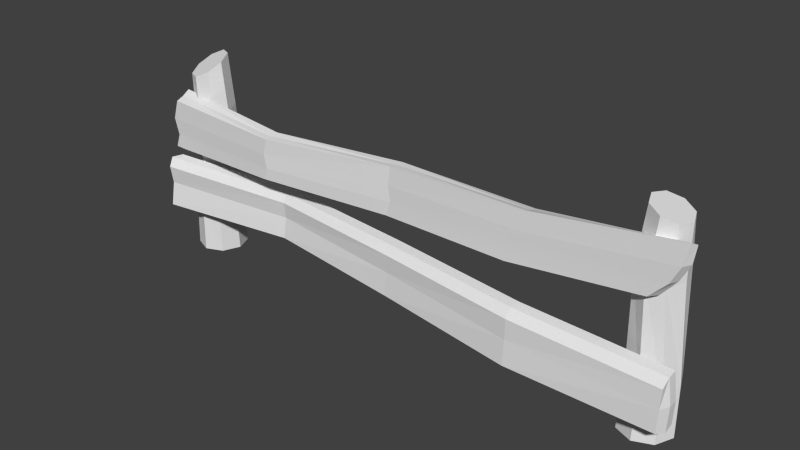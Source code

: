 # Source: Fence2.blend  (saved by Blender 2.76.0; exported with 4.5.12 LTS)
import bpy
from mathutils import Matrix  # noqa: F401  (used for matrix-valued properties, if any)

bpy.ops.wm.read_factory_settings(use_empty=True)
scene = bpy.context.scene
scene.name = 'Scene'

# ---- collections
col_collection_1 = bpy.data.collections.new('Collection 1'); scene.collection.children.link(col_collection_1)

# ---- materials (node trees are filled in below, after node groups)
mat_material = bpy.data.materials.new('Material')
mat_material.alpha_threshold = 0.0
mat_material.use_transparent_shadow = False
mat_material.roughness = 0.5

# ---- material node trees

# ---- world
world_world = bpy.data.worlds.new('World'); scene.world = world_world
world_world.color = (0.05088, 0.05088, 0.05088)
world_world.use_sun_shadow = False
world_world.sun_shadow_jitter_overblur = 0.0
world_world.cycles.sampling_method = 'MANUAL'
world_world.cycles.sample_map_resolution = 256

# ---- meshes
me_cylinder = bpy.data.meshes.new('Cylinder')
me_cylinder.from_pydata([(1.43e-09, 1.192, -1.0), (4.126e-08, 0.9036, 1.092), (0.8428, 0.8428, -1.0), (0.6723, 0.5451, 1.108), (1.192, -5.353e-08, -1.0), (0.9508, -0.1327, 1.06), (0.8428, -0.8428, -1.0), (0.6723, -0.7328, 0.9775), (-1.028e-07, -1.192, -1.0), (-1.251e-07, -0.9036, 0.908), (-0.8428, -0.8428, -1.0), (-0.6723, -0.5451, 0.8925), (-1.192, 1.278e-08, -1.0), (-0.9508, 0.1327, 0.9399), (-0.8428, 0.8428, -1.0), (-0.6723, 0.7328, 1.023), (2.639e-08, 1.271, 0.05123), (0.7685, 0.9077, 0.0599), (1.087, 0.1361, 0.03348), (0.7685, -0.5921, -0.01255), (-1.15e-07, -0.8504, -0.05123), (-0.7685, -0.4875, -0.0599), (-1.087, 0.284, -0.03348), (-0.7685, 1.012, 0.01255), (0.1651, 0.982, 0.5716), (0.8855, 0.6213, 0.5837), (1.184, -0.1033, 0.5468), (0.8855, -0.7675, 0.4825), (0.1651, -0.982, 0.4284), (-0.5553, -0.6213, 0.4163), (-0.8537, 0.1033, 0.4532), (-0.5553, 0.7675, 0.5175), (23.77, 1.192, -1.0), (23.77, 0.9036, 1.0), (24.61, 0.8428, -1.0), (24.42, 0.5451, 0.9627), (24.96, -5.353e-08, -1.0), (24.69, -0.1327, 0.9472), (24.61, -0.8428, -1.0), (24.42, -0.7328, 0.9627), (23.77, -1.192, -1.0), (23.77, -0.9036, 1.0), (22.93, -0.8428, -1.0), (23.12, -0.5451, 1.037), (22.58, 1.278e-08, -1.0), (22.85, 0.1327, 1.053), (22.93, 0.8428, -1.0), (23.12, 0.7328, 1.037), (23.77, 1.253, -0.5008), (24.58, 0.897, -0.4967), (24.91, 0.08802, -0.5092), (24.58, -0.7004, -0.5311), (23.77, -1.006, -0.5494), (22.96, -0.6507, -0.5536), (22.63, 0.1583, -0.541), (22.96, 0.9467, -0.5192), (23.86, 0.982, 0.5705), (24.51, 0.6213, 0.5023), (24.68, -0.1033, 0.4379), (24.27, -0.7675, 0.4151), (23.52, -0.982, 0.4472), (22.87, -0.6213, 0.5154), (22.7, 0.1033, 0.5798), (23.11, 0.7675, 0.6026), (0.8057, 0.7503, -0.47), (1.139, -0.05689, -0.4833), (0.8057, -0.8424, -0.5063), (-1.089e-07, -1.146, -0.5256), (-0.8057, -0.7901, -0.53), (-1.139, 0.01706, -0.5167), (-0.8057, 0.8026, -0.4937), (1.391e-08, 1.106, -0.4744), (-1.188, -1.4, 0.1293), (-0.8965, -1.4, 0.6372), (-1.188, -0.6633, 0.1293), (-0.8965, -0.6633, 0.7174), (23.86, -1.4, 0.3754), (25.19, -1.342, 0.9191), (23.86, -0.6633, 0.3754), (25.16, -0.7211, 0.852), (-0.8965, -1.032, 0.6682), (-1.188, -1.032, 0.06891), (25.31, -1.032, 0.8856), (24.14, -1.032, 0.3754), (-0.9614, -1.4, 0.2687), (-1.188, -1.4, 0.4374), (-1.188, -0.6633, 0.5176), (-0.9614, -0.6633, 0.2687), (25.01, -0.6633, 0.7155), (24.61, -0.6633, 0.5455), (25.01, -1.4, 0.7155), (24.61, -1.4, 0.5455), (25.2, -1.032, 0.7155), (24.8, -1.032, 0.5455), (-1.188, -1.032, 0.4684), (-0.9614, -1.032, 0.2687), (11.92, -0.2684, 0.6609), (11.57, -0.2396, 0.1723), (11.8, -0.9474, 0.6603), (11.57, -0.9762, 0.1723), (11.86, -0.6079, 0.6567), (11.71, -0.6079, 0.1466), (11.71, -0.9762, 0.4735), (11.82, -0.9762, 0.3166), (11.71, -0.2396, 0.5076), (11.82, -0.2396, 0.3166), (18.54, -0.4947, 0.6749), (17.72, -1.188, 0.1923), (17.93, -0.8198, 0.1794), (18.36, -1.188, 0.5129), (18.22, -1.188, 0.3495), (17.72, -0.4515, 0.1923), (18.49, -1.145, 0.7082), (18.58, -0.8198, 0.6896), (18.36, -0.4515, 0.53), (18.22, -0.4515, 0.3495), (5.205, -1.142, 0.1898), (5.441, -1.8, 0.6089), (5.468, -1.478, 0.6192), (5.269, -1.142, 0.493), (5.424, -1.142, 0.3096), (5.496, -1.155, 0.6402), (5.205, -1.813, 0.1898), (5.269, -1.478, 0.1547), (5.269, -1.813, 0.4464), (5.424, -1.813, 0.3096), (-1.202, -2.027, -0.4907), (-1.126, -2.023, -0.05533), (-1.186, -1.183, -0.3983), (-1.112, -1.186, 0.02419), (25.09, -2.027, -0.6888), (25.16, -2.023, -0.2677), (25.3, -1.183, -0.6765), (25.17, -1.186, -0.1882), (-1.413, -1.605, 0.008417), (-1.2, -1.605, -0.4765), (25.17, -1.605, -0.2064), (25.29, -1.605, -0.712), (-1.159, -1.866, -0.2445), (-1.159, -1.36, -0.2445), (25.34, -1.178, -0.4586), (25.13, -2.032, -0.4568), (25.34, -1.605, -0.4586), (-1.495, -1.605, -0.2418), (11.98, -0.6127, -0.08162), (12.01, -0.6094, -0.5369), (11.97, -1.45, -0.1611), (11.9, -1.453, -0.5894), (11.83, -1.031, -0.09859), (12.0, -1.031, -0.5938), (11.94, -1.375, -0.3503), (12.04, -0.6958, -0.3512), (18.58, -1.326, -0.1109), (18.49, -2.167, -0.6605), (18.65, -1.745, -0.6756), (18.53, -2.131, -0.4038), (18.66, -1.323, -0.6252), (18.56, -2.164, -0.1976), (18.5, -1.745, -0.1301), (18.69, -1.364, -0.4052), (5.412, -0.05733, -0.4503), (5.422, -0.8981, -0.126), (5.209, -0.4794, -0.06899), (5.442, -0.1892, -0.2971), (5.436, -0.06069, -0.05422), (5.347, -0.9014, -0.5156), (5.401, -0.4794, -0.5113), (5.389, -0.782, -0.2967)], [], [(24, 1, 3, 25), (25, 3, 5, 26), (26, 5, 7, 27), (27, 7, 9, 28), (28, 9, 11, 29), (29, 11, 13, 30), (3, 1, 15, 13, 11, 9, 7, 5), (31, 15, 1, 24), (30, 13, 15, 31), (0, 2, 4, 6, 8, 10, 12, 14), (69, 22, 23, 70), (70, 23, 16, 71), (68, 21, 22, 69), (67, 20, 21, 68), (66, 19, 20, 67), (65, 18, 19, 66), (64, 17, 18, 65), (71, 16, 17, 64), (22, 30, 31, 23), (23, 31, 24, 16), (21, 29, 30, 22), (20, 28, 29, 21), (19, 27, 28, 20), (18, 26, 27, 19), (17, 25, 26, 18), (16, 24, 25, 17), (56, 33, 35, 57), (57, 35, 37, 58), (58, 37, 39, 59), (59, 39, 41, 60), (60, 41, 43, 61), (61, 43, 45, 62), (35, 33, 47, 45, 43, 41, 39, 37), (63, 47, 33, 56), (62, 45, 47, 63), (32, 34, 36, 38, 40, 42, 44, 46), (44, 54, 55, 46), (46, 55, 48, 32), (42, 53, 54, 44), (40, 52, 53, 42), (38, 51, 52, 40), (36, 50, 51, 38), (34, 49, 50, 36), (32, 48, 49, 34), (54, 62, 63, 55), (55, 63, 56, 48), (53, 61, 62, 54), (52, 60, 61, 53), (51, 59, 60, 52), (50, 58, 59, 51), (49, 57, 58, 50), (48, 56, 57, 49), (0, 71, 64, 2), (2, 64, 65, 4), (4, 65, 66, 6), (6, 66, 67, 8), (8, 67, 68, 10), (10, 68, 69, 12), (14, 70, 71, 0), (12, 69, 70, 14), (95, 87, 74, 81), (115, 89, 78, 111), (93, 91, 76, 83), (125, 84, 72, 122), (108, 111, 78, 83), (118, 121, 75, 80), (117, 118, 80, 73), (107, 108, 83, 76), (89, 93, 83, 78), (84, 95, 81, 72), (73, 80, 94, 85), (85, 94, 95, 84), (79, 82, 92, 88), (88, 92, 93, 89), (117, 73, 85, 124), (124, 85, 84, 125), (82, 77, 90, 92), (92, 90, 91, 93), (106, 79, 88, 114), (114, 88, 89, 115), (80, 75, 86, 94), (94, 86, 87, 95), (119, 104, 105, 120), (121, 96, 104, 119), (109, 102, 103, 110), (112, 98, 102, 109), (122, 123, 101, 99), (112, 113, 100, 98), (113, 106, 96, 100), (123, 116, 97, 101), (110, 103, 99, 107), (120, 105, 97, 116), (91, 110, 107, 76), (82, 79, 106, 113), (77, 82, 113, 112), (77, 112, 109, 90), (90, 109, 110, 91), (104, 114, 115, 105), (96, 106, 114, 104), (99, 101, 108, 107), (101, 97, 111, 108), (105, 115, 111, 97), (87, 120, 116, 74), (81, 74, 116, 123), (72, 81, 123, 122), (75, 121, 119, 86), (86, 119, 120, 87), (102, 124, 125, 103), (98, 117, 124, 102), (98, 100, 118, 117), (100, 96, 121, 118), (103, 125, 122, 99), (143, 139, 128, 135), (159, 140, 132, 156), (142, 141, 130, 137), (167, 138, 126, 165), (154, 156, 132, 137), (162, 164, 129, 134), (161, 162, 134, 127), (153, 154, 137, 130), (140, 142, 137, 132), (138, 143, 135, 126), (127, 134, 143, 138), (133, 136, 142, 140), (161, 127, 138, 167), (136, 131, 141, 142), (152, 133, 140, 159), (134, 129, 139, 143), (164, 144, 151, 163), (157, 146, 150, 155), (165, 166, 149, 147), (157, 158, 148, 146), (158, 152, 144, 148), (166, 160, 145, 149), (155, 150, 147, 153), (163, 151, 145, 160), (141, 155, 153, 130), (136, 133, 152, 158), (131, 136, 158, 157), (131, 157, 155, 141), (144, 152, 159, 151), (147, 149, 154, 153), (149, 145, 156, 154), (151, 159, 156, 145), (139, 163, 160, 128), (135, 128, 160, 166), (126, 135, 166, 165), (129, 164, 163, 139), (146, 161, 167, 150), (146, 148, 162, 161), (148, 144, 164, 162), (150, 167, 165, 147)])
_uv = me_cylinder.uv_layers.new(name='UVMap')
_uv.uv.foreach_set('vector', [0.1385, 0.3316, 0.1346, 0.3112, 0.1634, 0.3111, 0.1679, 0.3312, 0.1679, 0.3312, 0.1634, 0.3111, 0.1908, 0.3082, 0.194, 0.3284, 0.194, 0.3284, 0.1908, 0.3082, 0.2157, 0.3045, 0.2167, 0.3231, 0.2167, 0.3231, 0.2157, 0.3045, 0.2411, 0.2982, 0.2423, 0.3174, 0.01775, 0.3125, 0.029, 0.2982, 0.05517, 0.3061, 0.04622, 0.3223, 0.04622, 0.3223, 0.05517, 0.3061, 0.08204, 0.309, 0.07801, 0.3285, 0.3969, 0.261, 0.3686, 0.261, 0.3495, 0.2435, 0.3508, 0.2188, 0.3718, 0.2013, 0.4001, 0.2013, 0.4191, 0.2188, 0.4178, 0.2435, 0.1086, 0.3304, 0.1076, 0.3096, 0.1346, 0.3112, 0.1385, 0.3316, 0.07801, 0.3285, 0.08204, 0.309, 0.1076, 0.3096, 0.1086, 0.3304, 0.326, 0.2982, 0.3499, 0.3222, 0.3499, 0.356, 0.326, 0.38, 0.2921, 0.38, 0.2682, 0.356, 0.2682, 0.3222, 0.2921, 0.2982, 0.06769, 0.3665, 0.07988, 0.3505, 0.1068, 0.3529, 0.09954, 0.3705, 0.09954, 0.3705, 0.1068, 0.3529, 0.1321, 0.3516, 0.1324, 0.3717, 0.03656, 0.3601, 0.04893, 0.3432, 0.07988, 0.3505, 0.06769, 0.3665, 0.007183, 0.3481, 0.0191, 0.3311, 0.04893, 0.3432, 0.03656, 0.3601, 0.2313, 0.3617, 0.2213, 0.343, 0.2519, 0.3339, 0.2622, 0.353, 0.1997, 0.3663, 0.1902, 0.3479, 0.2213, 0.343, 0.2313, 0.3617, 0.1663, 0.3697, 0.1601, 0.3506, 0.1902, 0.3479, 0.1997, 0.3663, 0.1324, 0.3717, 0.1321, 0.3516, 0.1601, 0.3506, 0.1663, 0.3697, 0.07988, 0.3505, 0.07801, 0.3285, 0.1086, 0.3304, 0.1068, 0.3529, 0.1068, 0.3529, 0.1086, 0.3304, 0.1385, 0.3316, 0.1321, 0.3516, 0.04893, 0.3432, 0.04622, 0.3223, 0.07801, 0.3285, 0.07988, 0.3505, 0.0191, 0.3311, 0.01775, 0.3125, 0.04622, 0.3223, 0.04893, 0.3432, 0.2213, 0.343, 0.2167, 0.3231, 0.2423, 0.3174, 0.2519, 0.3339, 0.1902, 0.3479, 0.194, 0.3284, 0.2167, 0.3231, 0.2213, 0.343, 0.1601, 0.3506, 0.1679, 0.3312, 0.194, 0.3284, 0.1902, 0.3479, 0.1321, 0.3516, 0.1385, 0.3316, 0.1679, 0.3312, 0.1601, 0.3506, 0.1279, 0.2589, 0.1307, 0.2753, 0.1027, 0.2759, 0.1001, 0.2584, 0.1001, 0.2584, 0.1027, 0.2759, 0.07615, 0.282, 0.07177, 0.2627, 0.07177, 0.2627, 0.07615, 0.282, 0.05293, 0.2898, 0.04208, 0.2711, 0.04208, 0.2711, 0.05293, 0.2898, 0.02969, 0.2979, 0.01439, 0.2817, 0.2369, 0.2747, 0.2344, 0.2979, 0.2079, 0.2879, 0.2113, 0.2668, 0.2113, 0.2668, 0.2079, 0.2879, 0.1811, 0.2814, 0.1856, 0.2639, 0.3959, 0.357, 0.3683, 0.357, 0.3502, 0.3398, 0.3522, 0.3154, 0.3731, 0.2982, 0.4007, 0.2982, 0.4188, 0.3154, 0.4168, 0.3398, 0.1571, 0.2617, 0.1563, 0.2782, 0.1307, 0.2753, 0.1279, 0.2589, 0.1856, 0.2639, 0.1811, 0.2814, 0.1563, 0.2782, 0.1571, 0.2617, 0.3493, 0.2253, 0.3493, 0.2591, 0.3253, 0.2831, 0.2915, 0.2831, 0.2675, 0.2591, 0.2675, 0.2253, 0.2915, 0.2013, 0.3253, 0.2013, 0.1999, 0.2064, 0.1918, 0.2229, 0.1609, 0.22, 0.1656, 0.2028, 0.1656, 0.2028, 0.1609, 0.22, 0.1314, 0.2199, 0.1313, 0.2013, 0.2346, 0.2129, 0.2255, 0.2298, 0.1918, 0.2229, 0.1999, 0.2064, 0.2672, 0.2259, 0.2578, 0.2422, 0.2255, 0.2298, 0.2346, 0.2129, 0.03117, 0.2159, 0.03927, 0.2324, 0.009364, 0.2442, 0.0001371, 0.2288, 0.06383, 0.208, 0.07024, 0.2251, 0.03927, 0.2324, 0.03117, 0.2159, 0.09721, 0.2031, 0.1011, 0.2211, 0.07024, 0.2251, 0.06383, 0.208, 0.1313, 0.2013, 0.1314, 0.2199, 0.1011, 0.2211, 0.09721, 0.2031, 0.1918, 0.2229, 0.1856, 0.2639, 0.1571, 0.2617, 0.1609, 0.22, 0.1609, 0.22, 0.1571, 0.2617, 0.1279, 0.2589, 0.1314, 0.2199, 0.2255, 0.2298, 0.2113, 0.2668, 0.1856, 0.2639, 0.1918, 0.2229, 0.2578, 0.2422, 0.2369, 0.2747, 0.2113, 0.2668, 0.2255, 0.2298, 0.03927, 0.2324, 0.04208, 0.2711, 0.01439, 0.2817, 0.009364, 0.2442, 0.07024, 0.2251, 0.07177, 0.2627, 0.04208, 0.2711, 0.03927, 0.2324, 0.1011, 0.2211, 0.1001, 0.2584, 0.07177, 0.2627, 0.07024, 0.2251, 0.1314, 0.2199, 0.1279, 0.2589, 0.1001, 0.2584, 0.1011, 0.2211, 0.1322, 0.392, 0.1324, 0.3717, 0.1663, 0.3697, 0.1669, 0.3902, 0.1669, 0.3902, 0.1663, 0.3697, 0.1997, 0.3663, 0.2007, 0.3858, 0.2007, 0.3858, 0.1997, 0.3663, 0.2313, 0.3617, 0.2344, 0.3799, 0.2344, 0.3799, 0.2313, 0.3617, 0.2622, 0.353, 0.2679, 0.3706, 0.0001371, 0.364, 0.007183, 0.3481, 0.03656, 0.3601, 0.03091, 0.3763, 0.03091, 0.3763, 0.03656, 0.3601, 0.06769, 0.3665, 0.06366, 0.3843, 0.09748, 0.3894, 0.09954, 0.3705, 0.1324, 0.3717, 0.1322, 0.392, 0.06366, 0.3843, 0.06769, 0.3665, 0.09954, 0.3705, 0.09748, 0.3894, 0.3758, 0.371, 0.3758, 0.3573, 0.3857, 0.3573, 0.3871, 0.3711, 0.7213, 0.168, 0.9625, 0.1675, 0.9343, 0.1732, 0.7026, 0.1735, 0.3851, 0.2754, 0.3785, 0.2894, 0.3495, 0.2896, 0.3597, 0.2754, 0.2468, 0.1171, 0.01061, 0.1121, 0.002338, 0.1068, 0.2388, 0.1126, 0.7108, 0.187, 0.7026, 0.1735, 0.9343, 0.1732, 0.9453, 0.1867, 0.2486, 0.1401, 0.25, 0.1521, 0.01077, 0.1526, 0.0118, 0.1394, 0.2473, 0.1282, 0.2486, 0.1401, 0.0118, 0.1394, 0.01281, 0.1258, 0.7034, 0.2011, 0.7108, 0.187, 0.9453, 0.1867, 0.9352, 0.2009, 0.3785, 0.2615, 0.3851, 0.2754, 0.3597, 0.2754, 0.3495, 0.2613, 0.3758, 0.3847, 0.3758, 0.371, 0.3871, 0.3711, 0.3856, 0.3848, 0.3522, 0.3848, 0.3514, 0.3711, 0.3646, 0.371, 0.3653, 0.3847, 0.3653, 0.3847, 0.3646, 0.371, 0.3758, 0.371, 0.3758, 0.3847, 0.4026, 0.2635, 0.4076, 0.2754, 0.4004, 0.2754, 0.3949, 0.2616, 0.3949, 0.2616, 0.4004, 0.2754, 0.3851, 0.2754, 0.3785, 0.2615, 0.2473, 0.1282, 0.01281, 0.1258, 0.002179, 0.1183, 0.2411, 0.1222, 0.2411, 0.1222, 0.002179, 0.1183, 0.01061, 0.1121, 0.2468, 0.1171, 0.4076, 0.2754, 0.4054, 0.2877, 0.3949, 0.2893, 0.4004, 0.2754, 0.4004, 0.2754, 0.3949, 0.2893, 0.3785, 0.2894, 0.3851, 0.2754, 0.7336, 0.1558, 0.9834, 0.1562, 0.9777, 0.1615, 0.7268, 0.1613, 0.7268, 0.1613, 0.9777, 0.1615, 0.9625, 0.1675, 0.7213, 0.168, 0.3514, 0.3711, 0.3502, 0.3574, 0.3633, 0.3572, 0.3646, 0.371, 0.3646, 0.371, 0.3633, 0.3572, 0.3758, 0.3573, 0.3758, 0.371, 0.2414, 0.1578, 0.4825, 0.1601, 0.4865, 0.1671, 0.2473, 0.1647, 0.25, 0.1521, 0.4898, 0.1545, 0.4825, 0.1601, 0.2414, 0.1578, 0.7279, 0.1237, 0.481, 0.1231, 0.4852, 0.1173, 0.7224, 0.1177, 0.7329, 0.1311, 0.4843, 0.1302, 0.481, 0.1231, 0.7279, 0.1237, 0.2382, 0.1946, 0.241, 0.1822, 0.4816, 0.1861, 0.4756, 0.1993, 0.7329, 0.1311, 0.7359, 0.1435, 0.4871, 0.1425, 0.4843, 0.1302, 0.7359, 0.1435, 0.7336, 0.1558, 0.4898, 0.1545, 0.4871, 0.1425, 0.241, 0.1822, 0.2389, 0.1694, 0.4774, 0.1724, 0.4816, 0.1861, 0.7224, 0.1177, 0.4852, 0.1173, 0.4758, 0.1119, 0.7036, 0.112, 0.2473, 0.1647, 0.4865, 0.1671, 0.4774, 0.1724, 0.2389, 0.1694, 0.9636, 0.1191, 0.7224, 0.1177, 0.7036, 0.112, 0.9355, 0.1134, 0.9896, 0.1448, 0.9834, 0.1562, 0.7336, 0.1558, 0.7359, 0.1435, 0.9856, 0.133, 0.9896, 0.1448, 0.7359, 0.1435, 0.7329, 0.1311, 0.9856, 0.133, 0.7329, 0.1311, 0.7279, 0.1237, 0.9787, 0.1252, 0.9787, 0.1252, 0.7279, 0.1237, 0.7224, 0.1177, 0.9636, 0.1191, 0.4825, 0.1601, 0.7268, 0.1613, 0.7213, 0.168, 0.4865, 0.1671, 0.4898, 0.1545, 0.7336, 0.1558, 0.7268, 0.1613, 0.4825, 0.1601, 0.4756, 0.1993, 0.4816, 0.1861, 0.7108, 0.187, 0.7034, 0.2011, 0.4816, 0.1861, 0.4774, 0.1724, 0.7026, 0.1735, 0.7108, 0.187, 0.4865, 0.1671, 0.7213, 0.168, 0.7026, 0.1735, 0.4774, 0.1724, 0.008513, 0.1691, 0.2473, 0.1647, 0.2389, 0.1694, 0.0004811, 0.1742, 0.001672, 0.1874, 0.0004811, 0.1742, 0.2389, 0.1694, 0.241, 0.1822, 0.00294, 0.2011, 0.001672, 0.1874, 0.241, 0.1822, 0.2382, 0.1946, 0.01077, 0.1526, 0.25, 0.1521, 0.2414, 0.1578, 0.0001371, 0.1601, 0.0001371, 0.1601, 0.2414, 0.1578, 0.2473, 0.1647, 0.008513, 0.1691, 0.481, 0.1231, 0.2411, 0.1222, 0.2468, 0.1171, 0.4852, 0.1173, 0.4843, 0.1302, 0.2473, 0.1282, 0.2411, 0.1222, 0.481, 0.1231, 0.4843, 0.1302, 0.4871, 0.1425, 0.2486, 0.1401, 0.2473, 0.1282, 0.4871, 0.1425, 0.4898, 0.1545, 0.25, 0.1521, 0.2486, 0.1401, 0.4852, 0.1173, 0.2468, 0.1171, 0.2388, 0.1126, 0.4758, 0.1119, 0.2872, 0.389, 0.2991, 0.3932, 0.3049, 0.4017, 0.2863, 0.4005, 0.7517, 0.06636, 0.9999, 0.06489, 0.9985, 0.07306, 0.7504, 0.07473, 0.3269, 0.3896, 0.3095, 0.3912, 0.3082, 0.3825, 0.3257, 0.3802, 0.2571, 0.01974, 0.008738, 0.01108, 0.006607, 0.0001371, 0.2556, 0.01046, 0.7508, 0.09065, 0.7504, 0.07473, 0.9985, 0.07306, 0.9981, 0.08842, 0.2504, 0.04321, 0.2593, 0.05803, 0.01345, 0.05187, 0.0001371, 0.03805, 0.2581, 0.02747, 0.2504, 0.04321, 0.0001371, 0.03805, 0.008623, 0.02078, 0.7456, 0.1066, 0.7508, 0.09065, 0.9981, 0.08842, 0.9902, 0.104, 0.3425, 0.3889, 0.3269, 0.3896, 0.3257, 0.3802, 0.3418, 0.3804, 0.2744, 0.3911, 0.2872, 0.389, 0.2863, 0.4005, 0.2682, 0.4023, 0.2682, 0.3836, 0.288, 0.3802, 0.2872, 0.389, 0.2744, 0.3911, 0.3426, 0.4007, 0.3269, 0.4007, 0.3269, 0.3896, 0.3425, 0.3889, 0.2581, 0.02747, 0.008623, 0.02078, 0.008738, 0.01108, 0.2571, 0.01974, 0.3269, 0.4007, 0.311, 0.3984, 0.3095, 0.3912, 0.3269, 0.3896, 0.7473, 0.05533, 0.9935, 0.05487, 0.9999, 0.06489, 0.7517, 0.06636, 0.288, 0.3802, 0.308, 0.384, 0.2991, 0.3932, 0.2872, 0.389, 0.2593, 0.05803, 0.5001, 0.05667, 0.5026, 0.06671, 0.2593, 0.06811, 0.748, 0.02396, 0.5022, 0.02547, 0.5007, 0.01822, 0.7467, 0.01625, 0.2546, 0.1066, 0.2574, 0.0911, 0.5024, 0.08962, 0.5, 0.1056, 0.748, 0.02396, 0.745, 0.03955, 0.4958, 0.0402, 0.5022, 0.02547, 0.745, 0.03955, 0.7473, 0.05533, 0.5001, 0.05667, 0.4958, 0.0402, 0.2574, 0.0911, 0.2585, 0.07554, 0.5013, 0.07401, 0.5024, 0.08962, 0.7467, 0.01625, 0.5007, 0.01822, 0.4994, 0.008647, 0.7453, 0.006608, 0.2593, 0.06811, 0.5026, 0.06671, 0.5013, 0.07401, 0.2585, 0.07554, 0.9911, 0.01642, 0.7467, 0.01625, 0.7453, 0.006608, 0.9897, 0.007861, 0.9931, 0.03965, 0.9935, 0.05487, 0.7473, 0.05533, 0.745, 0.03955, 0.9923, 0.02361, 0.9931, 0.03965, 0.745, 0.03955, 0.748, 0.02396, 0.9923, 0.02361, 0.748, 0.02396, 0.7467, 0.01625, 0.9911, 0.01642, 0.5001, 0.05667, 0.7473, 0.05533, 0.7517, 0.06636, 0.5026, 0.06671, 0.5, 0.1056, 0.5024, 0.08962, 0.7508, 0.09065, 0.7456, 0.1066, 0.5024, 0.08962, 0.5013, 0.07401, 0.7504, 0.07473, 0.7508, 0.09065, 0.5026, 0.06671, 0.7517, 0.06636, 0.7504, 0.07473, 0.5013, 0.07401, 0.01055, 0.06311, 0.2593, 0.06811, 0.2585, 0.07554, 0.01059, 0.07253, 0.007226, 0.08835, 0.01059, 0.07253, 0.2585, 0.07554, 0.2574, 0.0911, 0.004282, 0.104, 0.007226, 0.08835, 0.2574, 0.0911, 0.2546, 0.1066, 0.01345, 0.05187, 0.2593, 0.05803, 0.2593, 0.06811, 0.01055, 0.06311, 0.5022, 0.02547, 0.2581, 0.02747, 0.2571, 0.01974, 0.5007, 0.01822, 0.5022, 0.02547, 0.4958, 0.0402, 0.2504, 0.04321, 0.2581, 0.02747, 0.4958, 0.0402, 0.5001, 0.05667, 0.2593, 0.05803, 0.2504, 0.04321, 0.5007, 0.01822, 0.2571, 0.01974, 0.2556, 0.01046, 0.4994, 0.008647])
me_cylinder.materials.append(mat_material)
me_cylinder.use_remesh_preserve_volume = False
me_cylinder.use_remesh_preserve_attributes = False
me_cylinder.use_mirror_vertex_groups = False
me_cylinder.use_paint_bone_selection = False
me_cylinder.use_paint_mask = True
me_cylinder.update()

# ---- objects
ob_cylinder = bpy.data.objects.new('Cylinder', me_cylinder)

# ---- transforms, parenting, visibility, modifiers, constraints
ob_cylinder.location = (-1.225, 0.0, 0.5209)
ob_cylinder.scale = (0.1119, 0.1119, 0.521)
ob_cylinder.lineart.crease_threshold = 0.0

# ---- collection membership
col_collection_1.objects.link(ob_cylinder)

# ---- scene / render settings (as saved in the file)
scene.frame_start = 1; scene.frame_end = 250; scene.frame_set(1)
scene.render.engine = 'BLENDER_EEVEE_NEXT'
scene.render.resolution_percentage = 50
scene.render.dither_intensity = 0.0
scene.cycles.use_denoising = False
scene.cycles.samples = 10
scene.cycles.sampling_pattern = 'TABULATED_SOBOL'
scene.cycles.light_sampling_threshold = 0.0
scene.cycles.use_adaptive_sampling = False
scene.cycles.use_light_tree = False
scene.cycles.blur_glossy = 0.0
scene.cycles.pixel_filter_type = 'GAUSSIAN'
scene.cycles.sample_clamp_indirect = 0.0
scene.view_settings.view_transform = 'Standard'
bpy.context.view_layer.update()

# ---- added for rendering (the .blend has no active camera and no usable light): camera, sun
cam_auto = bpy.data.cameras.new('AutoCamera')
cam_auto.lens = 50.0
cam_auto.sensor_width = 36.0
cam_auto.clip_end = 1000.0
ob_auto_camera = bpy.data.objects.new('AutoCamera', cam_auto)
scene.collection.objects.link(ob_auto_camera)
ob_auto_camera.location = (3.08682, -3.62439, 2.93176)
ob_auto_camera.rotation_euler = (1.09748, -7.21219e-08, 0.694738)
scene.camera = ob_auto_camera
light_auto_sun = bpy.data.lights.new('AutoSun', 'SUN')
light_auto_sun.energy = 3.0
light_auto_sun.angle = 0.0523599
ob_auto_sun = bpy.data.objects.new('AutoSun', light_auto_sun)
scene.collection.objects.link(ob_auto_sun)
ob_auto_sun.rotation_euler = (0.872665, 0.174533, 0.523599)
bpy.context.view_layer.update()

